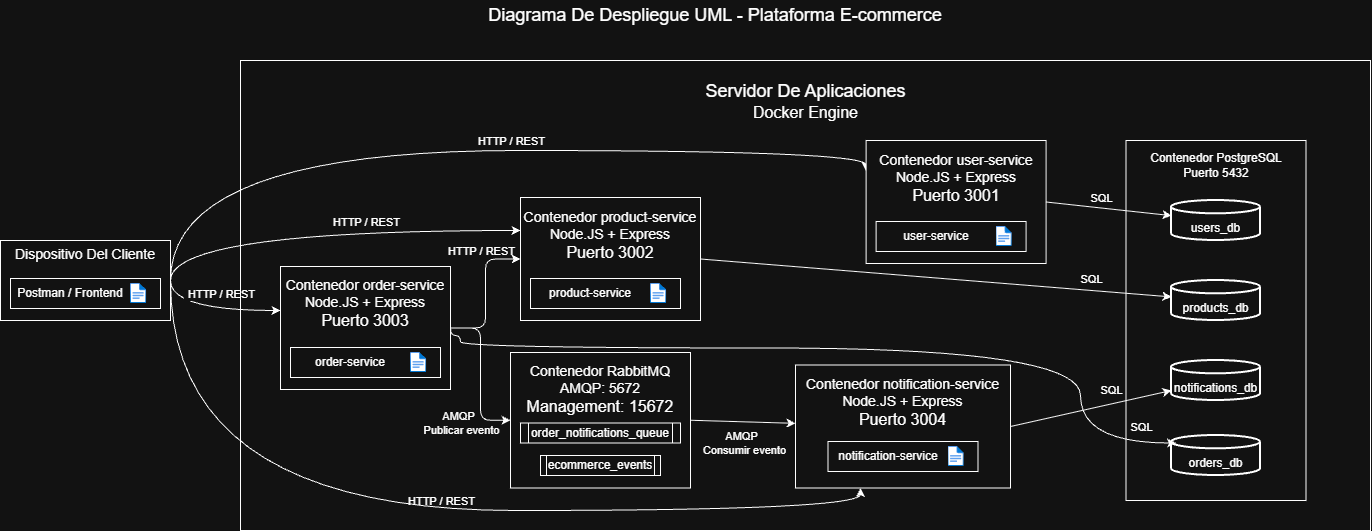

The diagram above was exported from draw.io. Its source (the exported page's mxGraphModel, read from the mxfile embedded in the PNG):
<mxGraphModel dx="1728" dy="3144" grid="1" gridSize="10" guides="1" tooltips="1" connect="1" arrows="1" fold="1" page="1" pageScale="1" pageWidth="827" pageHeight="1169" math="0" shadow="0">
  <root>
    <mxCell id="0" />
    <mxCell id="1" parent="0" />
    <mxCell id="t5PW7OwKFD15slrv_HBQ-50" parent="1" style="rounded=0;whiteSpace=wrap;html=1;" value="" vertex="1">
      <mxGeometry height="470" width="1130" x="310" y="-30" as="geometry" />
    </mxCell>
    <mxCell id="t5PW7OwKFD15slrv_HBQ-48" parent="1" style="rounded=0;whiteSpace=wrap;html=1;" value="" vertex="1">
      <mxGeometry height="360" width="180" x="1195.5" y="50" as="geometry" />
    </mxCell>
    <mxCell id="t5PW7OwKFD15slrv_HBQ-55" edge="1" parent="1" source="t5PW7OwKFD15slrv_HBQ-2" style="rounded=0;orthogonalLoop=1;jettySize=auto;html=1;exitX=1;exitY=0.5;exitDx=0;exitDy=0;defaultLabelBackgroundColor=page;labelPadding=0 4;edgeStyle=orthogonalEdgeStyle;curved=1;curveGeometry=1;" target="t5PW7OwKFD15slrv_HBQ-12">
      <mxGeometry relative="1" as="geometry">
        <Array as="points">
          <mxPoint x="520" y="220" />
          <mxPoint x="520" y="220" />
        </Array>
      </mxGeometry>
    </mxCell>
    <mxCell id="t5PW7OwKFD15slrv_HBQ-68" connectable="0" parent="t5PW7OwKFD15slrv_HBQ-55" style="edgeLabel;html=1;align=center;verticalAlign=middle;resizable=0;points=[];inheritText=1;defaultLabelBackgroundColor=page;labelPadding=0 4;" value="HTTP / REST" vertex="1">
      <mxGeometry relative="1" x="-0.1386" y="2" as="geometry">
        <mxPoint x="9" y="-10" as="offset" />
      </mxGeometry>
    </mxCell>
    <mxCell id="t5PW7OwKFD15slrv_HBQ-69" connectable="0" parent="t5PW7OwKFD15slrv_HBQ-55" style="edgeLabel;html=1;align=center;verticalAlign=middle;resizable=0;points=[];inheritText=1;defaultLabelBackgroundColor=page;labelPadding=0 4;" value="HTTP / REST" vertex="1">
      <mxGeometry relative="1" x="-0.1386" y="2" as="geometry">
        <mxPoint x="154" y="-82" as="offset" />
      </mxGeometry>
    </mxCell>
    <mxCell id="t5PW7OwKFD15slrv_HBQ-72" connectable="0" parent="t5PW7OwKFD15slrv_HBQ-55" style="edgeLabel;html=1;align=center;verticalAlign=middle;resizable=0;points=[];inheritText=1;defaultLabelBackgroundColor=page;labelPadding=0 4;" value="HTTP / REST" vertex="1">
      <mxGeometry relative="1" x="-0.1386" y="2" as="geometry">
        <mxPoint x="229" y="197" as="offset" />
      </mxGeometry>
    </mxCell>
    <mxCell id="t5PW7OwKFD15slrv_HBQ-74" connectable="0" parent="t5PW7OwKFD15slrv_HBQ-55" style="edgeLabel;html=1;align=center;verticalAlign=middle;resizable=0;points=[];inheritText=1;defaultLabelBackgroundColor=page;labelPadding=0 4;" value="HTTP / REST" vertex="1">
      <mxGeometry relative="1" x="-0.1386" y="2" as="geometry">
        <mxPoint x="269" y="-53" as="offset" />
      </mxGeometry>
    </mxCell>
    <mxCell id="t5PW7OwKFD15slrv_HBQ-75" connectable="0" parent="t5PW7OwKFD15slrv_HBQ-55" style="edgeLabel;html=1;align=center;verticalAlign=middle;resizable=0;points=[];inheritText=1;defaultLabelBackgroundColor=page;labelPadding=0 4;" value="AMQP&amp;nbsp;&amp;nbsp;&lt;div&gt;Publicar evento&lt;/div&gt;" vertex="1">
      <mxGeometry relative="1" x="-0.1386" y="2" as="geometry">
        <mxPoint x="249" y="119" as="offset" />
      </mxGeometry>
    </mxCell>
    <mxCell id="t5PW7OwKFD15slrv_HBQ-76" connectable="0" parent="t5PW7OwKFD15slrv_HBQ-55" style="edgeLabel;html=1;align=center;verticalAlign=middle;resizable=0;points=[];inheritText=1;defaultLabelBackgroundColor=page;labelPadding=0 4;" value="AMQP&amp;nbsp;&amp;nbsp;&lt;div&gt;Consumir evento&lt;/div&gt;" vertex="1">
      <mxGeometry relative="1" x="-0.1386" y="2" as="geometry">
        <mxPoint x="532" y="139" as="offset" />
      </mxGeometry>
    </mxCell>
    <mxCell id="t5PW7OwKFD15slrv_HBQ-78" connectable="0" parent="t5PW7OwKFD15slrv_HBQ-55" style="edgeLabel;html=1;align=center;verticalAlign=middle;resizable=0;points=[];inheritText=1;defaultLabelBackgroundColor=page;labelPadding=0 4;" value="HTTP / REST" vertex="1">
      <mxGeometry relative="1" x="-0.1386" y="2" as="geometry">
        <mxPoint x="299" y="-163" as="offset" />
      </mxGeometry>
    </mxCell>
    <mxCell id="t5PW7OwKFD15slrv_HBQ-79" connectable="0" parent="t5PW7OwKFD15slrv_HBQ-55" style="edgeLabel;html=1;align=center;verticalAlign=middle;resizable=0;points=[];inheritText=1;defaultLabelBackgroundColor=page;labelPadding=0 4;" value="SQL" vertex="1">
      <mxGeometry relative="1" x="-0.1386" y="2" as="geometry">
        <mxPoint x="889" y="-106" as="offset" />
      </mxGeometry>
    </mxCell>
    <mxCell id="t5PW7OwKFD15slrv_HBQ-80" connectable="0" parent="t5PW7OwKFD15slrv_HBQ-55" style="edgeLabel;html=1;align=center;verticalAlign=middle;resizable=0;points=[];inheritText=1;defaultLabelBackgroundColor=page;labelPadding=0 4;" value="SQL" vertex="1">
      <mxGeometry relative="1" x="-0.1386" y="2" as="geometry">
        <mxPoint x="879" y="-25" as="offset" />
      </mxGeometry>
    </mxCell>
    <mxCell id="t5PW7OwKFD15slrv_HBQ-81" connectable="0" parent="t5PW7OwKFD15slrv_HBQ-55" style="edgeLabel;html=1;align=center;verticalAlign=middle;resizable=0;points=[];inheritText=1;defaultLabelBackgroundColor=page;labelPadding=0 4;" value="SQL" vertex="1">
      <mxGeometry relative="1" x="-0.1386" y="2" as="geometry">
        <mxPoint x="899" y="86" as="offset" />
      </mxGeometry>
    </mxCell>
    <mxCell id="t5PW7OwKFD15slrv_HBQ-82" connectable="0" parent="t5PW7OwKFD15slrv_HBQ-55" style="edgeLabel;html=1;align=center;verticalAlign=middle;resizable=0;points=[];inheritText=1;defaultLabelBackgroundColor=page;labelPadding=0 4;" value="SQL" vertex="1">
      <mxGeometry relative="1" x="-0.1386" y="2" as="geometry">
        <mxPoint x="929" y="123" as="offset" />
      </mxGeometry>
    </mxCell>
    <mxCell id="t5PW7OwKFD15slrv_HBQ-56" edge="1" parent="1" source="t5PW7OwKFD15slrv_HBQ-2" style="rounded=0;orthogonalLoop=1;jettySize=auto;html=1;exitX=1;exitY=0.5;exitDx=0;exitDy=0;defaultLabelBackgroundColor=page;labelPadding=0 4;edgeStyle=orthogonalEdgeStyle;curved=1;curveGeometry=1;" target="t5PW7OwKFD15slrv_HBQ-17">
      <mxGeometry relative="1" x="-0.0149" as="geometry">
        <Array as="points">
          <mxPoint x="240" y="140" />
        </Array>
      </mxGeometry>
    </mxCell>
    <mxCell id="t5PW7OwKFD15slrv_HBQ-57" edge="1" parent="1" source="t5PW7OwKFD15slrv_HBQ-2" style="edgeStyle=orthogonalEdgeStyle;rounded=0;orthogonalLoop=1;jettySize=auto;html=1;exitX=1;exitY=0.5;exitDx=0;exitDy=0;defaultLabelBackgroundColor=page;labelPadding=0 4;curved=1;curveGeometry=1;" target="t5PW7OwKFD15slrv_HBQ-34">
      <mxGeometry relative="1" x="0.056" as="geometry">
        <Array as="points">
          <mxPoint x="240" y="420" />
          <mxPoint x="930" y="420" />
        </Array>
      </mxGeometry>
    </mxCell>
    <mxCell id="t5PW7OwKFD15slrv_HBQ-58" edge="1" parent="1" source="t5PW7OwKFD15slrv_HBQ-2" style="edgeStyle=orthogonalEdgeStyle;rounded=0;orthogonalLoop=1;jettySize=auto;html=1;exitX=1;exitY=0.5;exitDx=0;exitDy=0;defaultLabelBackgroundColor=page;labelPadding=0 4;curved=1;curveGeometry=1;entryX=0;entryY=0.25;entryDx=0;entryDy=0;" target="t5PW7OwKFD15slrv_HBQ-29">
      <mxGeometry relative="1" x="0.0423" as="geometry">
        <Array as="points">
          <mxPoint x="240" y="60" />
          <mxPoint x="935.6" y="60" />
        </Array>
      </mxGeometry>
    </mxCell>
    <mxCell id="t5PW7OwKFD15slrv_HBQ-2" parent="1" style="html=1;whiteSpace=wrap;" value="&lt;font style=&quot;font-size: 14px;&quot;&gt;Dispositivo Del Cliente&lt;/font&gt;&lt;div&gt;&lt;font size=&quot;3&quot;&gt;&lt;br&gt;&lt;/font&gt;&lt;/div&gt;&lt;div&gt;&lt;font size=&quot;3&quot;&gt;&lt;br&gt;&lt;/font&gt;&lt;/div&gt;&lt;div&gt;&lt;br&gt;&lt;/div&gt;" vertex="1">
      <mxGeometry height="80" width="170" x="70" y="150" as="geometry" />
    </mxCell>
    <mxCell id="t5PW7OwKFD15slrv_HBQ-11" connectable="0" parent="1" style="group" value="" vertex="1">
      <mxGeometry height="30" width="150" x="80" y="188" as="geometry" />
    </mxCell>
    <mxCell id="t5PW7OwKFD15slrv_HBQ-5" parent="t5PW7OwKFD15slrv_HBQ-11" style="rounded=0;whiteSpace=wrap;html=1;" value="" vertex="1">
      <mxGeometry height="30" width="150" as="geometry" />
    </mxCell>
    <mxCell id="t5PW7OwKFD15slrv_HBQ-8" parent="t5PW7OwKFD15slrv_HBQ-11" style="text;html=1;whiteSpace=wrap;strokeColor=none;fillColor=none;align=center;verticalAlign=middle;rounded=0;" value="Postman / Frontend" vertex="1">
      <mxGeometry height="30" width="110" x="5.000000000000028" as="geometry" />
    </mxCell>
    <mxCell id="t5PW7OwKFD15slrv_HBQ-3" parent="t5PW7OwKFD15slrv_HBQ-11" style="image;aspect=fixed;html=1;align=center;fontSize=12;image=img/lib/azure2/general/File.svg;points=[[0.5,0.003,0],[0.5,0.998,0],[0,0.5,0],[1,0.5,0],[0.984,0.32,0],[0.993,0.985,0],[0.007,0.985,0],[0.007,0.015,0]];labelPerimeter=1;" value="" vertex="1">
      <mxGeometry height="20" width="16.23" x="120" y="5" as="geometry" />
    </mxCell>
    <mxCell id="t5PW7OwKFD15slrv_HBQ-39" connectable="0" parent="1" style="group" value="" vertex="1">
      <mxGeometry height="135.5" width="180" x="580" y="262" as="geometry" />
    </mxCell>
    <mxCell id="t5PW7OwKFD15slrv_HBQ-22" parent="t5PW7OwKFD15slrv_HBQ-39" style="html=1;whiteSpace=wrap;" value="&lt;span style=&quot;font-size: 14px;&quot;&gt;Contenedor RabbitMQ&lt;/span&gt;&lt;div&gt;&lt;span style=&quot;font-size: 14px;&quot;&gt;AMQP: 5672&lt;br&gt;&lt;/span&gt;&lt;div&gt;&lt;font size=&quot;3&quot;&gt;Management: 15672&lt;/font&gt;&lt;/div&gt;&lt;div&gt;&lt;font size=&quot;3&quot;&gt;&lt;br&gt;&lt;/font&gt;&lt;/div&gt;&lt;div&gt;&lt;br&gt;&lt;/div&gt;&lt;/div&gt;&lt;div&gt;&lt;br&gt;&lt;/div&gt;&lt;div&gt;&lt;br&gt;&lt;/div&gt;" vertex="1">
      <mxGeometry height="135.5" width="180" as="geometry" />
    </mxCell>
    <mxCell id="t5PW7OwKFD15slrv_HBQ-27" parent="t5PW7OwKFD15slrv_HBQ-39" style="shape=process;whiteSpace=wrap;html=1;backgroundOutline=1;size=0.05;" value="order_notifications_queue" vertex="1">
      <mxGeometry height="20" width="160" x="10" y="70.5" as="geometry" />
    </mxCell>
    <mxCell id="t5PW7OwKFD15slrv_HBQ-28" parent="t5PW7OwKFD15slrv_HBQ-39" style="shape=process;whiteSpace=wrap;html=1;backgroundOutline=1;size=0.05;" value="ecommerce_events" vertex="1">
      <mxGeometry height="20" width="120" x="30" y="103" as="geometry" />
    </mxCell>
    <mxCell id="t5PW7OwKFD15slrv_HBQ-40" connectable="0" parent="1" style="group" value="" vertex="1">
      <mxGeometry height="123" width="180" x="590" y="107" as="geometry" />
    </mxCell>
    <mxCell id="t5PW7OwKFD15slrv_HBQ-17" parent="t5PW7OwKFD15slrv_HBQ-40" style="html=1;whiteSpace=wrap;" value="&lt;span style=&quot;font-size: 14px;&quot;&gt;Contenedor product-service&lt;/span&gt;&lt;div&gt;&lt;span style=&quot;font-size: 14px;&quot;&gt;Node.JS + Express&lt;br&gt;&lt;/span&gt;&lt;div&gt;&lt;font size=&quot;3&quot;&gt;Puerto 3002&lt;/font&gt;&lt;/div&gt;&lt;div&gt;&lt;font size=&quot;3&quot;&gt;&lt;br&gt;&lt;/font&gt;&lt;/div&gt;&lt;div&gt;&lt;br&gt;&lt;/div&gt;&lt;/div&gt;&lt;div&gt;&lt;br&gt;&lt;/div&gt;" vertex="1">
      <mxGeometry height="123" width="180" as="geometry" />
    </mxCell>
    <mxCell id="t5PW7OwKFD15slrv_HBQ-18" connectable="0" parent="t5PW7OwKFD15slrv_HBQ-40" style="group" value="" vertex="1">
      <mxGeometry height="30" width="150" x="10" y="81" as="geometry" />
    </mxCell>
    <mxCell id="t5PW7OwKFD15slrv_HBQ-19" parent="t5PW7OwKFD15slrv_HBQ-18" style="rounded=0;whiteSpace=wrap;html=1;" value="" vertex="1">
      <mxGeometry height="30" width="150" as="geometry" />
    </mxCell>
    <mxCell id="t5PW7OwKFD15slrv_HBQ-20" parent="t5PW7OwKFD15slrv_HBQ-18" style="text;html=1;whiteSpace=wrap;strokeColor=none;fillColor=none;align=center;verticalAlign=middle;rounded=0;" value="product-service" vertex="1">
      <mxGeometry height="30" width="110" x="5.000000000000028" as="geometry" />
    </mxCell>
    <mxCell id="t5PW7OwKFD15slrv_HBQ-21" parent="t5PW7OwKFD15slrv_HBQ-18" style="image;aspect=fixed;html=1;align=center;fontSize=12;image=img/lib/azure2/general/File.svg;points=[[0.5,0.003,0],[0.5,0.998,0],[0,0.5,0],[1,0.5,0],[0.984,0.32,0],[0.993,0.985,0],[0.007,0.985,0],[0.007,0.015,0]];labelPerimeter=1;" value="" vertex="1">
      <mxGeometry height="20" width="16.23" x="120" y="5" as="geometry" />
    </mxCell>
    <mxCell id="t5PW7OwKFD15slrv_HBQ-41" connectable="0" parent="1" style="group" value="" vertex="1">
      <mxGeometry height="123" width="180" x="935.61" y="50" as="geometry" />
    </mxCell>
    <mxCell id="t5PW7OwKFD15slrv_HBQ-29" parent="t5PW7OwKFD15slrv_HBQ-41" style="html=1;whiteSpace=wrap;" value="&lt;span style=&quot;font-size: 14px;&quot;&gt;Contenedor user-service&lt;/span&gt;&lt;div&gt;&lt;span style=&quot;font-size: 14px;&quot;&gt;Node.JS + Express&lt;br&gt;&lt;/span&gt;&lt;div&gt;&lt;font size=&quot;3&quot;&gt;Puerto 3001&lt;/font&gt;&lt;/div&gt;&lt;div&gt;&lt;font size=&quot;3&quot;&gt;&lt;br&gt;&lt;/font&gt;&lt;/div&gt;&lt;div&gt;&lt;br&gt;&lt;/div&gt;&lt;/div&gt;&lt;div&gt;&lt;br&gt;&lt;/div&gt;" vertex="1">
      <mxGeometry height="123" width="180" as="geometry" />
    </mxCell>
    <mxCell id="t5PW7OwKFD15slrv_HBQ-30" connectable="0" parent="t5PW7OwKFD15slrv_HBQ-41" style="group" value="" vertex="1">
      <mxGeometry height="30" width="150" x="10" y="81" as="geometry" />
    </mxCell>
    <mxCell id="t5PW7OwKFD15slrv_HBQ-31" parent="t5PW7OwKFD15slrv_HBQ-30" style="rounded=0;whiteSpace=wrap;html=1;" value="" vertex="1">
      <mxGeometry height="30" width="150" as="geometry" />
    </mxCell>
    <mxCell id="t5PW7OwKFD15slrv_HBQ-32" parent="t5PW7OwKFD15slrv_HBQ-30" style="text;html=1;whiteSpace=wrap;strokeColor=none;fillColor=none;align=center;verticalAlign=middle;rounded=0;" value="user-service" vertex="1">
      <mxGeometry height="30" width="110" x="5.000000000000028" as="geometry" />
    </mxCell>
    <mxCell id="t5PW7OwKFD15slrv_HBQ-33" parent="t5PW7OwKFD15slrv_HBQ-30" style="image;aspect=fixed;html=1;align=center;fontSize=12;image=img/lib/azure2/general/File.svg;points=[[0.5,0.003,0],[0.5,0.998,0],[0,0.5,0],[1,0.5,0],[0.984,0.32,0],[0.993,0.985,0],[0.007,0.985,0],[0.007,0.015,0]];labelPerimeter=1;" value="" vertex="1">
      <mxGeometry height="20" width="16.23" x="120" y="5" as="geometry" />
    </mxCell>
    <mxCell id="t5PW7OwKFD15slrv_HBQ-42" connectable="0" parent="1" style="group" value="" vertex="1">
      <mxGeometry height="123" width="215" x="865" y="274.5" as="geometry" />
    </mxCell>
    <mxCell id="t5PW7OwKFD15slrv_HBQ-34" parent="t5PW7OwKFD15slrv_HBQ-42" style="html=1;whiteSpace=wrap;" value="&lt;span style=&quot;font-size: 14px;&quot;&gt;Contenedor notification-service&lt;/span&gt;&lt;div&gt;&lt;span style=&quot;font-size: 14px;&quot;&gt;Node.JS + Express&lt;br&gt;&lt;/span&gt;&lt;div&gt;&lt;font size=&quot;3&quot;&gt;Puerto 3004&lt;/font&gt;&lt;/div&gt;&lt;div&gt;&lt;font size=&quot;3&quot;&gt;&lt;br&gt;&lt;/font&gt;&lt;/div&gt;&lt;div&gt;&lt;br&gt;&lt;/div&gt;&lt;/div&gt;&lt;div&gt;&lt;br&gt;&lt;/div&gt;" vertex="1">
      <mxGeometry height="123" width="215" as="geometry" />
    </mxCell>
    <mxCell id="t5PW7OwKFD15slrv_HBQ-35" connectable="0" parent="t5PW7OwKFD15slrv_HBQ-42" style="group" value="" vertex="1">
      <mxGeometry height="30" width="150" x="32.5" y="76.5" as="geometry" />
    </mxCell>
    <mxCell id="t5PW7OwKFD15slrv_HBQ-36" parent="t5PW7OwKFD15slrv_HBQ-35" style="rounded=0;whiteSpace=wrap;html=1;" value="" vertex="1">
      <mxGeometry height="30" width="150" as="geometry" />
    </mxCell>
    <mxCell id="t5PW7OwKFD15slrv_HBQ-37" parent="t5PW7OwKFD15slrv_HBQ-35" style="text;html=1;whiteSpace=wrap;strokeColor=none;fillColor=none;align=center;verticalAlign=middle;rounded=0;" value="notification-service" vertex="1">
      <mxGeometry height="30" width="110" x="5.000000000000028" as="geometry" />
    </mxCell>
    <mxCell id="t5PW7OwKFD15slrv_HBQ-38" parent="t5PW7OwKFD15slrv_HBQ-35" style="image;aspect=fixed;html=1;align=center;fontSize=12;image=img/lib/azure2/general/File.svg;points=[[0.5,0.003,0],[0.5,0.998,0],[0,0.5,0],[1,0.5,0],[0.984,0.32,0],[0.993,0.985,0],[0.007,0.985,0],[0.007,0.015,0]];labelPerimeter=1;" value="" vertex="1">
      <mxGeometry height="20" width="16.23" x="120" y="5" as="geometry" />
    </mxCell>
    <mxCell id="t5PW7OwKFD15slrv_HBQ-43" connectable="0" parent="1" style="group" value="" vertex="1">
      <mxGeometry height="123" width="170" x="350" y="176" as="geometry" />
    </mxCell>
    <mxCell id="t5PW7OwKFD15slrv_HBQ-12" parent="t5PW7OwKFD15slrv_HBQ-43" style="html=1;whiteSpace=wrap;" value="&lt;span style=&quot;font-size: 14px;&quot;&gt;Contenedor order-service&lt;/span&gt;&lt;div&gt;&lt;span style=&quot;font-size: 14px;&quot;&gt;Node.JS + Express&lt;br&gt;&lt;/span&gt;&lt;div&gt;&lt;font size=&quot;3&quot;&gt;Puerto 3003&lt;/font&gt;&lt;/div&gt;&lt;div&gt;&lt;font size=&quot;3&quot;&gt;&lt;br&gt;&lt;/font&gt;&lt;/div&gt;&lt;div&gt;&lt;br&gt;&lt;/div&gt;&lt;/div&gt;&lt;div&gt;&lt;br&gt;&lt;/div&gt;" vertex="1">
      <mxGeometry height="123" width="170" as="geometry" />
    </mxCell>
    <mxCell id="t5PW7OwKFD15slrv_HBQ-13" connectable="0" parent="t5PW7OwKFD15slrv_HBQ-43" style="group" value="" vertex="1">
      <mxGeometry height="30" width="150" x="10" y="81" as="geometry" />
    </mxCell>
    <mxCell id="t5PW7OwKFD15slrv_HBQ-14" parent="t5PW7OwKFD15slrv_HBQ-13" style="rounded=0;whiteSpace=wrap;html=1;" value="" vertex="1">
      <mxGeometry height="30" width="150" as="geometry" />
    </mxCell>
    <mxCell id="t5PW7OwKFD15slrv_HBQ-15" parent="t5PW7OwKFD15slrv_HBQ-13" style="text;html=1;whiteSpace=wrap;strokeColor=none;fillColor=none;align=center;verticalAlign=middle;rounded=0;" value="order-service" vertex="1">
      <mxGeometry height="30" width="110" x="5.000000000000028" as="geometry" />
    </mxCell>
    <mxCell id="t5PW7OwKFD15slrv_HBQ-16" parent="t5PW7OwKFD15slrv_HBQ-13" style="image;aspect=fixed;html=1;align=center;fontSize=12;image=img/lib/azure2/general/File.svg;points=[[0.5,0.003,0],[0.5,0.998,0],[0,0.5,0],[1,0.5,0],[0.984,0.32,0],[0.993,0.985,0],[0.007,0.985,0],[0.007,0.015,0]];labelPerimeter=1;" value="" vertex="1">
      <mxGeometry height="20" width="16.23" x="120" y="5" as="geometry" />
    </mxCell>
    <mxCell id="t5PW7OwKFD15slrv_HBQ-44" parent="1" style="strokeWidth=2;html=1;shape=mxgraph.flowchart.database;whiteSpace=wrap;" value="&lt;div&gt;&lt;br&gt;&lt;/div&gt;users_db" vertex="1">
      <mxGeometry height="40" width="89" x="1241" y="110" as="geometry" />
    </mxCell>
    <mxCell id="t5PW7OwKFD15slrv_HBQ-45" parent="1" style="strokeWidth=2;html=1;shape=mxgraph.flowchart.database;whiteSpace=wrap;" value="&lt;div&gt;&lt;br&gt;&lt;/div&gt;products_db" vertex="1">
      <mxGeometry height="40" width="89" x="1241" y="190" as="geometry" />
    </mxCell>
    <mxCell id="t5PW7OwKFD15slrv_HBQ-46" parent="1" style="strokeWidth=2;html=1;shape=mxgraph.flowchart.database;whiteSpace=wrap;" value="&lt;div&gt;&lt;br&gt;&lt;/div&gt;notifications_db" vertex="1">
      <mxGeometry height="40" width="89" x="1241" y="270" as="geometry" />
    </mxCell>
    <mxCell id="t5PW7OwKFD15slrv_HBQ-47" parent="1" style="strokeWidth=2;html=1;shape=mxgraph.flowchart.database;whiteSpace=wrap;" value="&lt;div&gt;&lt;span style=&quot;background-color: transparent; color: light-dark(#000000, var(--ge-light-color, #ffffff));&quot;&gt;&lt;br&gt;&lt;/span&gt;&lt;/div&gt;&lt;div&gt;&lt;span style=&quot;background-color: transparent; color: light-dark(#000000, var(--ge-light-color, #ffffff));&quot;&gt;orders_db&lt;/span&gt;&lt;/div&gt;" vertex="1">
      <mxGeometry height="40" width="89" x="1241" y="345" as="geometry" />
    </mxCell>
    <mxCell id="t5PW7OwKFD15slrv_HBQ-49" parent="1" style="text;html=1;whiteSpace=wrap;strokeColor=none;fillColor=none;align=center;verticalAlign=middle;rounded=0;" value="Contenedor PostgreSQL&lt;div&gt;Puerto 5432&lt;/div&gt;" vertex="1">
      <mxGeometry height="30" width="180" x="1195.5" y="60" as="geometry" />
    </mxCell>
    <mxCell id="t5PW7OwKFD15slrv_HBQ-53" parent="1" style="text;html=1;whiteSpace=wrap;strokeColor=none;fillColor=none;align=center;verticalAlign=middle;rounded=0;" value="&lt;font style=&quot;font-size: 18px;&quot;&gt;Servidor De Aplicaciones&lt;/font&gt;&lt;div&gt;&lt;font size=&quot;3&quot;&gt;Docker Engine&lt;/font&gt;&lt;/div&gt;" vertex="1">
      <mxGeometry height="30" width="215" x="767.5" y="-4" as="geometry" />
    </mxCell>
    <mxCell id="t5PW7OwKFD15slrv_HBQ-59" edge="1" parent="1" source="t5PW7OwKFD15slrv_HBQ-12" style="edgeStyle=orthogonalEdgeStyle;rounded=1;orthogonalLoop=1;jettySize=auto;html=1;exitX=1;exitY=0.5;exitDx=0;exitDy=0;defaultLabelBackgroundColor=page;labelPadding=0 4;curved=0;" target="t5PW7OwKFD15slrv_HBQ-22">
      <mxGeometry relative="1" as="geometry" />
    </mxCell>
    <mxCell id="t5PW7OwKFD15slrv_HBQ-60" edge="1" parent="1" source="t5PW7OwKFD15slrv_HBQ-12" style="edgeStyle=orthogonalEdgeStyle;rounded=1;orthogonalLoop=1;jettySize=auto;html=1;exitX=1;exitY=0.5;exitDx=0;exitDy=0;defaultLabelBackgroundColor=page;labelPadding=0 4;curved=0;" target="t5PW7OwKFD15slrv_HBQ-17">
      <mxGeometry relative="1" as="geometry" />
    </mxCell>
    <mxCell id="t5PW7OwKFD15slrv_HBQ-62" edge="1" parent="1" source="t5PW7OwKFD15slrv_HBQ-22" style="rounded=1;orthogonalLoop=1;jettySize=auto;html=1;exitX=1;exitY=0.5;exitDx=0;exitDy=0;defaultLabelBackgroundColor=page;labelPadding=0 4;curved=0;" target="t5PW7OwKFD15slrv_HBQ-34">
      <mxGeometry relative="1" as="geometry" />
    </mxCell>
    <mxCell id="t5PW7OwKFD15slrv_HBQ-63" edge="1" parent="1" source="t5PW7OwKFD15slrv_HBQ-34" style="rounded=0;orthogonalLoop=1;jettySize=auto;html=1;exitX=1;exitY=0.5;exitDx=0;exitDy=0;defaultLabelBackgroundColor=page;labelPadding=0 4;" target="t5PW7OwKFD15slrv_HBQ-46">
      <mxGeometry relative="1" as="geometry" />
    </mxCell>
    <mxCell id="t5PW7OwKFD15slrv_HBQ-64" edge="1" parent="1" source="t5PW7OwKFD15slrv_HBQ-17" style="rounded=0;orthogonalLoop=1;jettySize=auto;html=1;exitX=1;exitY=0.5;exitDx=0;exitDy=0;defaultLabelBackgroundColor=page;labelPadding=0 4;" target="t5PW7OwKFD15slrv_HBQ-45">
      <mxGeometry relative="1" as="geometry" />
    </mxCell>
    <mxCell id="t5PW7OwKFD15slrv_HBQ-65" edge="1" parent="1" source="t5PW7OwKFD15slrv_HBQ-29" style="rounded=0;orthogonalLoop=1;jettySize=auto;html=1;exitX=1;exitY=0.5;exitDx=0;exitDy=0;defaultLabelBackgroundColor=page;labelPadding=0 4;" target="t5PW7OwKFD15slrv_HBQ-44">
      <mxGeometry relative="1" as="geometry" />
    </mxCell>
    <mxCell id="t5PW7OwKFD15slrv_HBQ-66" edge="1" parent="1" source="t5PW7OwKFD15slrv_HBQ-12" style="edgeStyle=orthogonalEdgeStyle;rounded=0;orthogonalLoop=1;jettySize=auto;html=1;exitX=1;exitY=0.5;exitDx=0;exitDy=0;defaultLabelBackgroundColor=page;labelPadding=0 4;curved=1;curveGeometry=1;">
      <mxGeometry relative="1" x="-0.0437" as="geometry">
        <Array as="points">
          <mxPoint x="520" y="245" />
          <mxPoint x="530" y="245" />
          <mxPoint x="530" y="257.5" />
          <mxPoint x="1150" y="257.5" />
          <mxPoint x="1150" y="352.5" />
        </Array>
        <mxPoint x="480.0000000000002" y="245" as="sourcePoint" />
        <mxPoint x="1245.5" y="352.5" as="targetPoint" />
      </mxGeometry>
    </mxCell>
    <mxCell id="t5PW7OwKFD15slrv_HBQ-83" parent="1" style="text;html=1;whiteSpace=wrap;strokeColor=none;fillColor=none;align=center;verticalAlign=middle;rounded=0;" value="&lt;font style=&quot;font-size: 18px;&quot;&gt;Diagrama De Despliegue UML - Plataforma E-commerce&lt;/font&gt;" vertex="1">
      <mxGeometry height="30" width="455.5" x="557" y="-90" as="geometry" />
    </mxCell>
  </root>
</mxGraphModel>